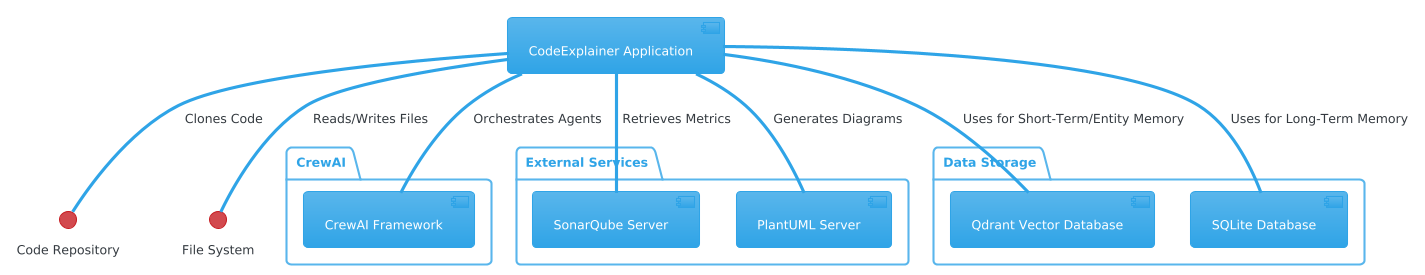

The diagram above was rendered by PlantUML. Its source (embedded in the PNG):
@startuml
!theme cerulean

component [CodeExplainer Application] as App

package CrewAI {
  component [CrewAI Framework] as Crew
}

package "External Services" {
  component [SonarQube Server] as Sonar
  component [PlantUML Server] as PlantUML
}

package "Data Storage" {
  component [Qdrant Vector Database] as Qdrant
  component [SQLite Database] as SQLite
}

interface "Code Repository" as Repo
interface "File System" as FS

App -- Repo : Clones Code
App -- FS : Reads/Writes Files
App -- Crew : Orchestrates Agents
App -- Sonar : Retrieves Metrics
App -- PlantUML : Generates Diagrams
App -- Qdrant : Uses for Short-Term/Entity Memory
App -- SQLite : Uses for Long-Term Memory
@enduml